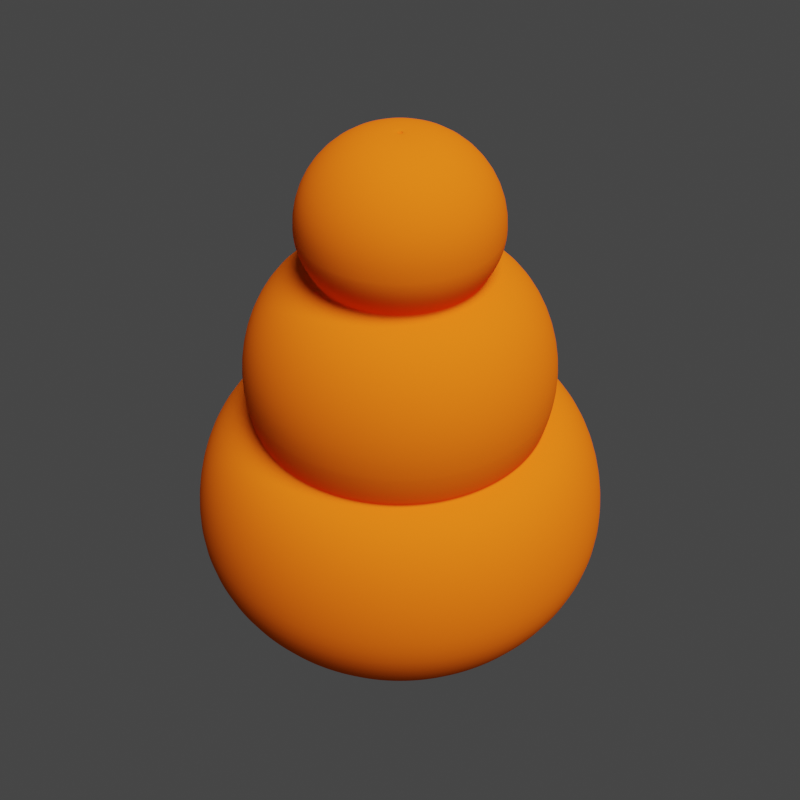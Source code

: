 # Source: mother_nature.blend  (saved by Blender 3.1.7; exported with 4.5.12 LTS)
import bpy
from mathutils import Matrix  # noqa: F401  (used for matrix-valued properties, if any)

bpy.ops.wm.read_factory_settings(use_empty=True)
scene = bpy.context.scene
scene.name = 'Scene'

# ---- collections
col_collection = bpy.data.collections.new('Collection'); scene.collection.children.link(col_collection)
col_mother_nature = bpy.data.collections.new('Mother Nature'); scene.collection.children.link(col_mother_nature)

# ---- materials (node trees are filled in below, after node groups)
mat_svgmat = bpy.data.materials.new('SVGMat')
mat_svgmat.use_transparent_shadow = False
mat_svgmat.diffuse_color = (1.0, 0.1461, 0.007059, 1.0)
mat_svgmat.specular_intensity = 0.2
mat_svgmat.metallic = 0.3

# ---- material node trees

# ---- world
world_world = bpy.data.worlds.new('World'); scene.world = world_world
world_world.use_nodes = True; world_world.node_tree.nodes.clear()
_N = world_world.node_tree.nodes; _L = world_world.node_tree.links
n0 = _N.new('ShaderNodeOutputWorld'); n0.name = 'World Output'; n0.location = (300, 300)
n1 = _N.new('ShaderNodeBackground'); n1.name = 'Background'; n1.location = (10, 300)
n1.inputs[0].default_value = (0.05088, 0.05088, 0.05088, 1.0)
_L.new(n1.outputs[0], n0.inputs[0])
n0.is_active_output = True
world_world.color = (0.05088, 0.05088, 0.05088)
world_world.use_sun_shadow = False
world_world.sun_shadow_jitter_overblur = 0.0

# ---- cameras
cam_camera = bpy.data.cameras.new('Camera')
cam_camera.clip_start = 0.001
cam_camera.clip_end = 1.0
cam_camera.ortho_scale = 7.314
cam_camera.dof.focus_distance = 0.1

# ---- lights
light_light = bpy.data.lights.new('Light', 'POINT')
light_light.transmission_factor = 0.0
light_light.energy = 1000.0
light_light.shadow_soft_size = 1.0
light_light.shadow_maximum_resolution = 0.006
light_light.use_absolute_resolution = True

# ---- curves / text
cu_curve = bpy.data.curves.new('Curve', 'CURVE')
cu_curve.dimensions = '3D'
_sp = cu_curve.splines.new('BEZIER'); _sp.bezier_points.add(10)
_sp.bezier_points.foreach_set('co', [0.000176, 0.04015, 0.0, 0.000464, 0.04017, 0.0, 0.006679, 0.03395, 0.0, 0.005794, 0.03117, 0.0, 0.005925, 0.03076, 0.0, 0.01075, 0.02226, 0.0, 0.01034, 0.01967, 0.0, 0.01044, 0.01939, 0.0, 0.01495, 0.01046, 0.0, 0.007619, 0.0001768, 0.0, 0.0001761, 0.0001768, 0.0])
_sp.bezier_points.foreach_set('handle_left', [0.000176, 0.04015, 0.0, 0.0003676, 0.04017, 0.0, 0.006679, 0.03739, 0.0, 0.006308, 0.03207, 0.0, 0.005597, 0.03086, 0.0, 0.01089, 0.02581, 0.0, 0.01058, 0.02052, 0.0, 0.01022, 0.01946, 0.0, 0.01495, 0.01395, 0.0, 0.01157, 0.002402, 0.0, 0.0001761, 0.0001768, 0.0])
_sp.bezier_points.foreach_set('handle_right', [0.0002725, 0.04016, 0.0, 0.003897, 0.04017, 0.0, 0.006679, 0.03284, 0.0, 0.005794, 0.03117, 0.0, 0.009052, 0.02986, 0.0, 0.01071, 0.02132, 0.0, 0.01034, 0.01967, 0.0, 0.01342, 0.01845, 0.0, 0.01495, 0.006177, 0.0, 0.007619, 0.0001768, 0.0, 0.0001761, 0.0001768, 0.0])
_sp.use_cyclic_u = True
cu_curve.materials.append(mat_svgmat)
cu_curve.fill_mode = 'FULL'
cu_curve.twist_mode = 'TANGENT'

# ---- objects
ob_light = bpy.data.objects.new('Light', light_light)
ob_camera = bpy.data.objects.new('Camera', cam_camera)
ob_curve = bpy.data.objects.new('Curve', cu_curve)

# ---- transforms, parenting, visibility, modifiers, constraints
ob_light.location = (0.9562, -1.445, 3.674)
ob_light.rotation_euler = (0.6503, 0.05522, 1.866)
ob_light.lock_rotations_4d = False
ob_light.empty_display_type = 'ARROWS'
ob_light.color = (0.0, 0.0, 0.0, 0.0)
ob_light.lineart.crease_threshold = 0.0
ob_camera.location = (0.0, -0.06, 0.07)
ob_camera.rotation_euler = (0.8727, 0.0, 0.0)
ob_camera.lock_rotations_4d = False
ob_camera.empty_display_type = 'ARROWS'
ob_camera.color = (0.0, 0.0, 0.0, 0.0)
ob_camera.display_type = 'WIRE'
ob_camera.lineart.crease_threshold = 0.0
ob_curve.location = (0.0, 0.0, 0.0)
ob_curve.rotation_euler = (1.571, 0.0, 0.0)
_m = ob_curve.modifiers.new('Screw', 'SCREW')
_m.steps = 64
_m.render_steps = 1024
_m.axis = 'Y'
_m.use_normal_calculate = True
_m.use_stretch_u = True
_m.use_stretch_v = True

# ---- collection membership
col_collection.objects.link(ob_light)
col_collection.objects.link(ob_camera)
col_mother_nature.objects.link(ob_curve)

# ---- scene / render settings (as saved in the file)
scene.camera = ob_camera
scene.frame_start = 1; scene.frame_end = 1; scene.frame_set(1)
scene.render.engine = 'BLENDER_EEVEE_NEXT'
scene.render.image_settings.color_depth = '16'
scene.render.image_settings.compression = 100
scene.render.resolution_x = 5000
scene.render.resolution_y = 5000
scene.render.film_transparent = True
scene.cycles.samples = 512
scene.cycles.sampling_pattern = 'TABULATED_SOBOL'
scene.cycles.adaptive_threshold = 0.1
scene.cycles.use_light_tree = False
scene.eevee.use_gtao = True
scene.view_settings.view_transform = 'Filmic'
bpy.context.view_layer.update()
